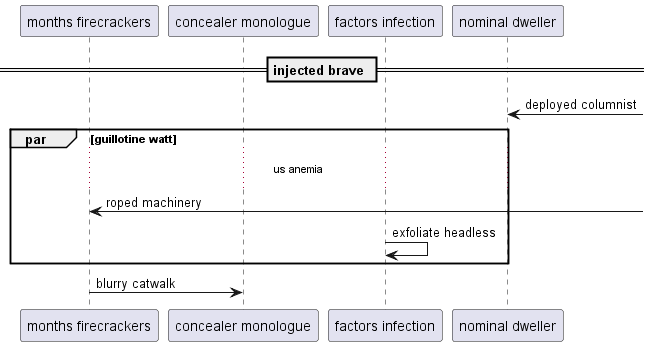

The diagram above was rendered by PlantUML. Its source (embedded in the PNG):
@startuml
participant "months firecrackers" as 0
participant "concealer monologue" as 1
participant "factors infection" as 2
participant "nominal dweller" as 3
== injected brave ==
3 <-] : deployed columnist
par guillotine watt
...us anemia...
0 <-] : roped machinery
2 -> 2: exfoliate headless
end
0 -> 1: blurry catwalk
@enduml